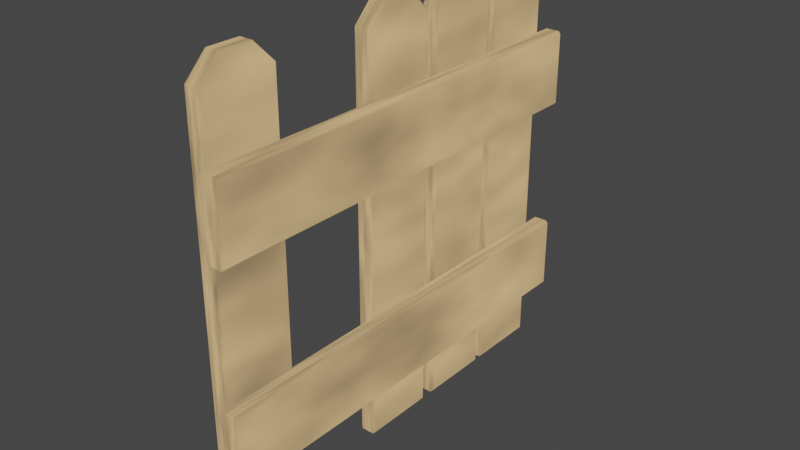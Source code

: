 # Source: FenceDamaged_001.blend  (saved by Blender 2.82.7; exported with 4.5.12 LTS)
import bpy
from mathutils import Matrix  # noqa: F401  (used for matrix-valued properties, if any)

bpy.ops.wm.read_factory_settings(use_empty=True)
scene = bpy.context.scene
scene.name = 'Scene'

# ---- collections
col_damaged = bpy.data.collections.new('Damaged'); scene.collection.children.link(col_damaged)

# ---- materials (node trees are filled in below, after node groups)
mat_material_001_001 = bpy.data.materials.new('Material.001.001')
mat_material_001_001.use_transparent_shadow = False

# ---- material node trees
mat_material_001_001.use_nodes = True; mat_material_001_001.node_tree.nodes.clear()
_N = mat_material_001_001.node_tree.nodes; _L = mat_material_001_001.node_tree.links
n0 = _N.new('ShaderNodeMapping'); n0.name = 'Mapping'; n0.location = (-361, 404)
n0.inputs[3].default_value = (1.0, 1.0, -0.5)
n1 = _N.new('ShaderNodeTexCoord'); n1.name = 'Texture Coordinate'; n1.location = (-615, 345)
n2 = _N.new('ShaderNodeBsdfDiffuse'); n2.name = 'Diffuse BSDF'; n2.location = (188, 85)
n2.inputs[1].default_value = 0.5
n3 = _N.new('ShaderNodeAddShader'); n3.name = 'Add Shader'; n3.location = (433, 235)
n4 = _N.new('ShaderNodeOutputMaterial'); n4.name = 'Material Output'; n4.location = (653, 271)
n5 = _N.new('ShaderNodeTexNoise'); n5.name = 'Noise Texture'; n5.location = (-164, 378)
n5.inputs[2].default_value = 5.8
n6 = _N.new('ShaderNodeValToRGB'); n6.name = 'ColorRamp'; n6.location = (0, 367)
while len(n6.color_ramp.elements) > 1: n6.color_ramp.elements.remove(n6.color_ramp.elements[-1])
n6.color_ramp.elements[0].position = 0.0; n6.color_ramp.elements[0].color = (0.03074, 0.03074, 0.03074, 1.0)
_e = n6.color_ramp.elements.new(1.0); _e.color = (0.8933, 0.5739, 0.2592, 1.0)
_L.new(n1.outputs[0], n0.inputs[0])
_L.new(n3.outputs[0], n4.inputs[0])
_L.new(n0.outputs[0], n5.inputs[0])
_L.new(n5.outputs[0], n6.inputs[0])
_L.new(n6.outputs[0], n3.inputs[0])
n4.is_active_output = True

# ---- world
world_world = bpy.data.worlds.new('World'); scene.world = world_world
world_world.use_nodes = True; world_world.node_tree.nodes.clear()
_N = world_world.node_tree.nodes; _L = world_world.node_tree.links
n0 = _N.new('ShaderNodeOutputWorld'); n0.name = 'World Output'; n0.location = (300, 300)
n1 = _N.new('ShaderNodeBackground'); n1.name = 'Background'; n1.location = (10, 300)
n1.inputs[0].default_value = (0.05088, 0.05088, 0.05088, 1.0)
_L.new(n1.outputs[0], n0.inputs[0])
n0.is_active_output = True
world_world.color = (0.05088, 0.05088, 0.05088)
world_world.use_sun_shadow = False
world_world.sun_shadow_jitter_overblur = 0.0

# ---- meshes
me_cube_014 = bpy.data.meshes.new('Cube.014')
me_cube_014.from_pydata([(-0.015, -0.085, -0.5), (-0.02, -0.08, -0.5), (-0.02, -0.08, 0.5), (-0.015, -0.085, 0.5), (-0.02, 0.08, -0.5), (-0.015, 0.085, -0.5), (-0.015, 0.085, 0.5), (-0.02, 0.08, 0.5), (0.02, -0.08, -0.5), (0.015, -0.085, -0.5), (0.015, -0.085, 0.5), (0.02, -0.08, 0.5), (0.015, 0.085, -0.5), (0.02, 0.08, -0.5), (0.02, 0.08, 0.5), (0.015, 0.085, 0.5), (-0.06001, -0.2118, 0.08), (-0.05501, -0.2168, 0.085), (-0.06001, -0.2118, -0.08), (-0.05501, -0.2168, -0.085), (-0.02001, -0.2118, 0.08), (-0.02501, -0.2168, 0.085), (-0.02001, -0.2118, -0.08), (-0.02501, -0.2168, -0.085), (-0.06001, 0.6827, 0.08), (-0.05501, 0.6848, 0.085), (-0.06001, 0.7282, 0.03453), (-0.05501, 0.7332, 0.0366), (-0.06001, 0.7282, -0.03453), (-0.05501, 0.7332, -0.0366), (-0.06001, 0.6827, -0.08), (-0.05501, 0.6848, -0.085), (-0.02001, 0.7282, 0.03453), (-0.02501, 0.7332, 0.0366), (-0.02001, 0.6827, 0.08), (-0.02501, 0.6848, 0.085), (-0.02001, 0.6827, -0.08), (-0.02501, 0.6848, -0.085), (-0.02001, 0.7282, -0.03453), (-0.02501, 0.7332, -0.0366), (-0.06001, -0.2118, -0.12), (-0.05501, -0.2168, -0.115), (-0.06001, -0.2118, -0.28), (-0.05501, -0.2168, -0.285), (-0.02001, -0.2118, -0.12), (-0.02501, -0.2168, -0.115), (-0.02001, -0.2118, -0.28), (-0.02501, -0.2168, -0.285), (-0.06001, 0.6827, -0.12), (-0.05501, 0.6848, -0.115), (-0.06001, 0.7282, -0.1655), (-0.05501, 0.7332, -0.1634), (-0.06001, 0.7282, -0.2345), (-0.05501, 0.7332, -0.2366), (-0.06001, 0.6827, -0.28), (-0.05501, 0.6848, -0.285), (-0.02001, 0.7282, -0.1655), (-0.02501, 0.7332, -0.1634), (-0.02001, 0.6827, -0.12), (-0.02501, 0.6848, -0.115), (-0.02001, 0.6827, -0.28), (-0.02501, 0.6848, -0.285), (-0.02001, 0.7282, -0.2345), (-0.02501, 0.7332, -0.2366), (-0.06001, -0.2118, -0.3078), (-0.05501, -0.2168, -0.3028), (-0.06001, -0.2118, -0.4678), (-0.05501, -0.2168, -0.4728), (-0.02001, -0.2118, -0.3078), (-0.02501, -0.2168, -0.3028), (-0.02001, -0.2118, -0.4678), (-0.02501, -0.2168, -0.4728), (-0.06001, 0.6827, -0.3078), (-0.05501, 0.6848, -0.3028), (-0.06001, 0.7282, -0.3532), (-0.05501, 0.7332, -0.3512), (-0.06001, 0.7282, -0.4223), (-0.05501, 0.7332, -0.4244), (-0.06001, 0.6827, -0.4678), (-0.05501, 0.6848, -0.4728), (-0.02001, 0.7282, -0.3532), (-0.02501, 0.7332, -0.3512), (-0.02001, 0.6827, -0.3078), (-0.02501, 0.6848, -0.3028), (-0.02001, 0.6827, -0.4678), (-0.02501, 0.6848, -0.4728), (-0.02001, 0.7282, -0.4223), (-0.02501, 0.7332, -0.4244), (-0.06001, -0.2118, 0.08), (-0.05501, -0.2168, 0.085), (-0.06001, -0.2118, -0.08), (-0.05501, -0.2168, -0.085), (-0.02001, -0.2118, 0.08), (-0.02501, -0.2168, 0.085), (-0.02001, -0.2118, -0.08), (-0.02501, -0.2168, -0.085), (-0.06001, 0.6827, 0.08), (-0.05501, 0.6848, 0.085), (-0.06001, 0.7282, 0.03453), (-0.05501, 0.7332, 0.0366), (-0.06001, 0.7282, -0.03453), (-0.05501, 0.7332, -0.0366), (-0.06001, 0.6827, -0.08), (-0.05501, 0.6848, -0.085), (-0.02001, 0.7282, 0.03453), (-0.02501, 0.7332, 0.0366), (-0.02001, 0.6827, 0.08), (-0.02501, 0.6848, 0.085), (-0.02001, 0.6827, -0.08), (-0.02501, 0.6848, -0.085), (-0.02001, 0.7282, -0.03453), (-0.02501, 0.7332, -0.0366), (-0.06001, -0.2118, -0.12), (-0.05501, -0.2168, -0.115), (-0.06001, -0.2118, -0.28), (-0.05501, -0.2168, -0.285), (-0.02001, -0.2118, -0.12), (-0.02501, -0.2168, -0.115), (-0.02001, -0.2118, -0.28), (-0.02501, -0.2168, -0.285), (-0.06001, 0.6827, -0.12), (-0.05501, 0.6848, -0.115), (-0.06001, 0.7282, -0.1655), (-0.05501, 0.7332, -0.1634), (-0.06001, 0.7282, -0.2345), (-0.05501, 0.7332, -0.2366), (-0.06001, 0.6827, -0.28), (-0.05501, 0.6848, -0.285), (-0.02001, 0.7282, -0.1655), (-0.02501, 0.7332, -0.1634), (-0.02001, 0.6827, -0.12), (-0.02501, 0.6848, -0.115), (-0.02001, 0.6827, -0.28), (-0.02501, 0.6848, -0.285), (-0.02001, 0.7282, -0.2345), (-0.02501, 0.7332, -0.2366), (-0.06001, -0.2118, 0.48), (-0.05501, -0.2168, 0.485), (-0.06001, -0.2118, 0.32), (-0.05501, -0.2168, 0.315), (-0.02001, -0.2118, 0.48), (-0.02501, -0.2168, 0.485), (-0.02001, -0.2118, 0.32), (-0.02501, -0.2168, 0.315), (-0.06001, 0.6827, 0.48), (-0.05501, 0.6848, 0.485), (-0.06001, 0.7282, 0.4345), (-0.05501, 0.7332, 0.4366), (-0.06001, 0.7282, 0.3655), (-0.05501, 0.7332, 0.3634), (-0.06001, 0.6827, 0.32), (-0.05501, 0.6848, 0.315), (-0.02001, 0.7282, 0.4345), (-0.02501, 0.7332, 0.4366), (-0.02001, 0.6827, 0.48), (-0.02501, 0.6848, 0.485), (-0.02001, 0.6827, 0.32), (-0.02501, 0.6848, 0.315), (-0.02001, 0.7282, 0.3655), (-0.02501, 0.7332, 0.3634), (-0.06001, -0.2118, 0.08), (-0.05501, -0.2168, 0.085), (-0.06001, -0.2118, -0.08), (-0.05501, -0.2168, -0.085), (-0.02001, -0.2118, 0.08), (-0.02501, -0.2168, 0.085), (-0.02001, -0.2118, -0.08), (-0.02501, -0.2168, -0.085), (-0.06001, 0.6827, 0.08), (-0.05501, 0.6848, 0.085), (-0.06001, 0.7282, 0.03453), (-0.05501, 0.7332, 0.0366), (-0.06001, 0.7282, -0.03453), (-0.05501, 0.7332, -0.0366), (-0.06001, 0.6827, -0.08), (-0.05501, 0.6848, -0.085), (-0.02001, 0.7282, 0.03453), (-0.02501, 0.7332, 0.0366), (-0.02001, 0.6827, 0.08), (-0.02501, 0.6848, 0.085), (-0.02001, 0.6827, -0.08), (-0.02501, 0.6848, -0.085), (-0.02001, 0.7282, -0.03453), (-0.02501, 0.7332, -0.0366), (-0.015, 0.38, -0.5), (-0.02, 0.385, -0.5), (-0.02, 0.385, 0.5), (-0.015, 0.38, 0.5), (-0.02, 0.545, -0.5), (-0.015, 0.55, -0.5), (-0.015, 0.55, 0.5), (-0.02, 0.545, 0.5), (0.02, 0.385, -0.5), (0.015, 0.38, -0.5), (0.015, 0.38, 0.5), (0.02, 0.385, 0.5), (0.015, 0.55, -0.5), (0.02, 0.545, -0.5), (0.02, 0.545, 0.5), (0.015, 0.55, 0.5)], [], [(9, 10, 3, 0), (13, 14, 11, 8), (14, 15, 6, 7, 2, 3, 10, 11), (1, 2, 7, 4), (5, 6, 15, 12), (0, 3, 2, 1), (6, 5, 4, 7), (14, 13, 12, 15), (10, 9, 8, 11), (4, 5, 12, 13, 8, 9, 0, 1), (29, 39, 37, 31), (33, 27, 25, 35), (19, 31, 37, 23), (21, 35, 25, 17), (22, 36, 38, 32, 34, 20), (39, 29, 27, 33), (16, 24, 26, 28, 30, 18), (19, 17, 16, 18), (21, 23, 22, 20), (30, 28, 29, 31), (38, 36, 37, 39), (34, 32, 33, 35), (26, 24, 25, 27), (20, 34, 35, 21), (24, 16, 17, 25), (27, 29, 28, 26), (31, 19, 18, 30), (32, 38, 39, 33), (36, 22, 23, 37), (19, 23, 21, 17), (53, 63, 61, 55), (57, 51, 49, 59), (43, 55, 61, 47), (45, 59, 49, 41), (46, 60, 62, 56, 58, 44), (63, 53, 51, 57), (40, 48, 50, 52, 54, 42), (43, 41, 40, 42), (45, 47, 46, 44), (54, 52, 53, 55), (62, 60, 61, 63), (58, 56, 57, 59), (50, 48, 49, 51), (44, 58, 59, 45), (48, 40, 41, 49), (51, 53, 52, 50), (55, 43, 42, 54), (56, 62, 63, 57), (60, 46, 47, 61), (43, 47, 45, 41), (77, 87, 85, 79), (81, 75, 73, 83), (67, 79, 85, 71), (69, 83, 73, 65), (70, 84, 86, 80, 82, 68), (87, 77, 75, 81), (64, 72, 74, 76, 78, 66), (67, 65, 64, 66), (69, 71, 70, 68), (78, 76, 77, 79), (86, 84, 85, 87), (82, 80, 81, 83), (74, 72, 73, 75), (68, 82, 83, 69), (72, 64, 65, 73), (75, 77, 76, 74), (79, 67, 66, 78), (80, 86, 87, 81), (84, 70, 71, 85), (67, 71, 69, 65), (101, 111, 109, 103), (105, 99, 97, 107), (91, 103, 109, 95), (93, 107, 97, 89), (94, 108, 110, 104, 106, 92), (111, 101, 99, 105), (88, 96, 98, 100, 102, 90), (91, 89, 88, 90), (93, 95, 94, 92), (102, 100, 101, 103), (110, 108, 109, 111), (106, 104, 105, 107), (98, 96, 97, 99), (92, 106, 107, 93), (96, 88, 89, 97), (99, 101, 100, 98), (103, 91, 90, 102), (104, 110, 111, 105), (108, 94, 95, 109), (91, 95, 93, 89), (125, 135, 133, 127), (129, 123, 121, 131), (115, 127, 133, 119), (117, 131, 121, 113), (118, 132, 134, 128, 130, 116), (135, 125, 123, 129), (112, 120, 122, 124, 126, 114), (115, 113, 112, 114), (117, 119, 118, 116), (126, 124, 125, 127), (134, 132, 133, 135), (130, 128, 129, 131), (122, 120, 121, 123), (116, 130, 131, 117), (120, 112, 113, 121), (123, 125, 124, 122), (127, 115, 114, 126), (128, 134, 135, 129), (132, 118, 119, 133), (115, 119, 117, 113), (149, 159, 157, 151), (153, 147, 145, 155), (139, 151, 157, 143), (141, 155, 145, 137), (142, 156, 158, 152, 154, 140), (159, 149, 147, 153), (136, 144, 146, 148, 150, 138), (139, 137, 136, 138), (141, 143, 142, 140), (150, 148, 149, 151), (158, 156, 157, 159), (154, 152, 153, 155), (146, 144, 145, 147), (140, 154, 155, 141), (144, 136, 137, 145), (147, 149, 148, 146), (151, 139, 138, 150), (152, 158, 159, 153), (156, 142, 143, 157), (139, 143, 141, 137), (173, 183, 181, 175), (177, 171, 169, 179), (163, 175, 181, 167), (165, 179, 169, 161), (166, 180, 182, 176, 178, 164), (183, 173, 171, 177), (160, 168, 170, 172, 174, 162), (163, 161, 160, 162), (165, 167, 166, 164), (174, 172, 173, 175), (182, 180, 181, 183), (178, 176, 177, 179), (170, 168, 169, 171), (164, 178, 179, 165), (168, 160, 161, 169), (171, 173, 172, 170), (175, 163, 162, 174), (176, 182, 183, 177), (180, 166, 167, 181), (163, 167, 165, 161), (193, 194, 187, 184), (197, 198, 195, 192), (198, 199, 190, 191, 186, 187, 194, 195), (185, 186, 191, 188), (189, 190, 199, 196), (184, 187, 186, 185), (190, 189, 188, 191), (198, 197, 196, 199), (194, 193, 192, 195), (188, 189, 196, 197, 192, 193, 184, 185)])
_uv = me_cube_014.uv_layers.new(name='UVMap')
_uv.uv.foreach_set('vector', [0.375, 0.7812, 0.625, 0.7812, 0.625, 0.9688, 0.375, 0.9688, 0.375, 0.5074, 0.625, 0.5074, 0.625, 0.7426, 0.375, 0.7426, 0.625, 0.5074, 0.6562, 0.5, 0.8438, 0.5, 0.875, 0.5074, 0.875, 0.7426, 0.8438, 0.75, 0.6562, 0.75, 0.625, 0.7426, 0.375, 0.007353, 0.625, 0.007353, 0.625, 0.2426, 0.375, 0.2426, 0.375, 0.2812, 0.625, 0.2812, 0.625, 0.4688, 0.375, 0.4688, 0.375, 0.9688, 0.625, 0.9688, 0.625, 1.0, 0.375, 1.0, 0.625, 0.2812, 0.375, 0.2812, 0.375, 0.2426, 0.625, 0.2426, 0.625, 0.5074, 0.375, 0.5074, 0.375, 0.4688, 0.625, 0.4688, 0.625, 0.7812, 0.375, 0.7812, 0.375, 0.7426, 0.625, 0.7426, 0.125, 0.5074, 0.1562, 0.5, 0.3438, 0.5, 0.375, 0.5074, 0.375, 0.7426, 0.3438, 0.75, 0.1562, 0.75, 0.125, 0.7426, 0.8437, 0.5712, 0.6562, 0.5712, 0.6562, 0.5, 0.8438, 0.5, 0.6562, 0.6788, 0.8438, 0.6788, 0.8438, 0.75, 0.6562, 0.75, 0.375, 0.2812, 0.6123, 0.2812, 0.6123, 0.4688, 0.375, 0.4688, 0.375, 0.7812, 0.6123, 0.7812, 0.6123, 0.9688, 0.375, 0.9688, 0.3763, 0.5074, 0.6117, 0.5074, 0.6237, 0.5742, 0.6237, 0.6758, 0.6117, 0.7426, 0.3763, 0.7426, 0.6562, 0.5712, 0.8437, 0.5712, 0.8438, 0.6788, 0.6562, 0.6788, 0.3763, 0.007353, 0.6117, 0.007353, 0.6237, 0.07423, 0.6237, 0.1758, 0.6117, 0.2426, 0.3763, 0.2426, 0.1562, 0.5, 0.1562, 0.75, 0.125, 0.7426, 0.125, 0.5074, 0.3438, 0.75, 0.3438, 0.5, 0.3763, 0.5074, 0.3763, 0.7426, 0.6117, 0.2426, 0.6237, 0.1758, 0.625, 0.1788, 0.6123, 0.25, 0.6237, 0.5742, 0.6117, 0.5074, 0.6123, 0.5, 0.625, 0.5712, 0.6117, 0.7426, 0.6237, 0.6758, 0.625, 0.6788, 0.6123, 0.75, 0.6237, 0.07423, 0.6117, 0.007353, 0.6123, 0.0, 0.625, 0.07118, 0.3763, 0.7426, 0.6117, 0.7426, 0.6123, 0.7812, 0.375, 0.7812, 0.6117, 0.007353, 0.3763, 0.007353, 0.375, 0.0, 0.6123, 0.0, 0.8438, 0.6788, 0.8437, 0.5712, 0.875, 0.5742, 0.875, 0.6758, 0.6123, 0.2812, 0.375, 0.2812, 0.3763, 0.2426, 0.6117, 0.2426, 0.6237, 0.6758, 0.6237, 0.5742, 0.6562, 0.5712, 0.6562, 0.6788, 0.6117, 0.5074, 0.3763, 0.5074, 0.375, 0.4688, 0.6123, 0.4688, 0.1562, 0.5, 0.3438, 0.5, 0.3438, 0.75, 0.1562, 0.75, 0.8437, 0.5712, 0.6562, 0.5712, 0.6562, 0.5, 0.8438, 0.5, 0.6562, 0.6788, 0.8438, 0.6788, 0.8438, 0.75, 0.6562, 0.75, 0.375, 0.2812, 0.6123, 0.2812, 0.6123, 0.4688, 0.375, 0.4688, 0.375, 0.7812, 0.6123, 0.7812, 0.6123, 0.9688, 0.375, 0.9688, 0.3763, 0.5074, 0.6117, 0.5074, 0.6237, 0.5742, 0.6237, 0.6758, 0.6117, 0.7426, 0.3763, 0.7426, 0.6562, 0.5712, 0.8437, 0.5712, 0.8438, 0.6788, 0.6562, 0.6788, 0.3763, 0.007353, 0.6117, 0.007353, 0.6237, 0.07423, 0.6237, 0.1758, 0.6117, 0.2426, 0.3763, 0.2426, 0.1562, 0.5, 0.1562, 0.75, 0.125, 0.7426, 0.125, 0.5074, 0.3438, 0.75, 0.3438, 0.5, 0.3763, 0.5074, 0.3763, 0.7426, 0.6117, 0.2426, 0.6237, 0.1758, 0.625, 0.1788, 0.6123, 0.25, 0.6237, 0.5742, 0.6117, 0.5074, 0.6123, 0.5, 0.625, 0.5712, 0.6117, 0.7426, 0.6237, 0.6758, 0.625, 0.6788, 0.6123, 0.75, 0.6237, 0.07423, 0.6117, 0.007353, 0.6123, 0.0, 0.625, 0.07118, 0.3763, 0.7426, 0.6117, 0.7426, 0.6123, 0.7812, 0.375, 0.7812, 0.6117, 0.007353, 0.3763, 0.007353, 0.375, 0.0, 0.6123, 0.0, 0.8438, 0.6788, 0.8437, 0.5712, 0.875, 0.5742, 0.875, 0.6758, 0.6123, 0.2812, 0.375, 0.2812, 0.3763, 0.2426, 0.6117, 0.2426, 0.6237, 0.6758, 0.6237, 0.5742, 0.6562, 0.5712, 0.6562, 0.6788, 0.6117, 0.5074, 0.3763, 0.5074, 0.375, 0.4688, 0.6123, 0.4688, 0.1562, 0.5, 0.3438, 0.5, 0.3438, 0.75, 0.1562, 0.75, 0.8437, 0.5712, 0.6562, 0.5712, 0.6562, 0.5, 0.8438, 0.5, 0.6562, 0.6788, 0.8438, 0.6788, 0.8438, 0.75, 0.6562, 0.75, 0.375, 0.2812, 0.6123, 0.2812, 0.6123, 0.4688, 0.375, 0.4688, 0.375, 0.7812, 0.6123, 0.7812, 0.6123, 0.9688, 0.375, 0.9688, 0.3763, 0.5074, 0.6117, 0.5074, 0.6237, 0.5742, 0.6237, 0.6758, 0.6117, 0.7426, 0.3763, 0.7426, 0.6562, 0.5712, 0.8437, 0.5712, 0.8438, 0.6788, 0.6562, 0.6788, 0.3763, 0.007353, 0.6117, 0.007353, 0.6237, 0.07423, 0.6237, 0.1758, 0.6117, 0.2426, 0.3763, 0.2426, 0.1562, 0.5, 0.1562, 0.75, 0.125, 0.7426, 0.125, 0.5074, 0.3438, 0.75, 0.3438, 0.5, 0.3763, 0.5074, 0.3763, 0.7426, 0.6117, 0.2426, 0.6237, 0.1758, 0.625, 0.1788, 0.6123, 0.25, 0.6237, 0.5742, 0.6117, 0.5074, 0.6123, 0.5, 0.625, 0.5712, 0.6117, 0.7426, 0.6237, 0.6758, 0.625, 0.6788, 0.6123, 0.75, 0.6237, 0.07423, 0.6117, 0.007353, 0.6123, 0.0, 0.625, 0.07118, 0.3763, 0.7426, 0.6117, 0.7426, 0.6123, 0.7812, 0.375, 0.7812, 0.6117, 0.007353, 0.3763, 0.007353, 0.375, 0.0, 0.6123, 0.0, 0.8438, 0.6788, 0.8437, 0.5712, 0.875, 0.5742, 0.875, 0.6758, 0.6123, 0.2812, 0.375, 0.2812, 0.3763, 0.2426, 0.6117, 0.2426, 0.6237, 0.6758, 0.6237, 0.5742, 0.6562, 0.5712, 0.6562, 0.6788, 0.6117, 0.5074, 0.3763, 0.5074, 0.375, 0.4688, 0.6123, 0.4688, 0.1562, 0.5, 0.3438, 0.5, 0.3438, 0.75, 0.1562, 0.75, 0.8437, 0.5712, 0.6562, 0.5712, 0.6562, 0.5, 0.8438, 0.5, 0.6562, 0.6788, 0.8438, 0.6788, 0.8438, 0.75, 0.6562, 0.75, 0.375, 0.2812, 0.6123, 0.2812, 0.6123, 0.4688, 0.375, 0.4688, 0.375, 0.7812, 0.6123, 0.7812, 0.6123, 0.9688, 0.375, 0.9688, 0.3763, 0.5074, 0.6117, 0.5074, 0.6237, 0.5742, 0.6237, 0.6758, 0.6117, 0.7426, 0.3763, 0.7426, 0.6562, 0.5712, 0.8437, 0.5712, 0.8438, 0.6788, 0.6562, 0.6788, 0.3763, 0.007353, 0.6117, 0.007353, 0.6237, 0.07423, 0.6237, 0.1758, 0.6117, 0.2426, 0.3763, 0.2426, 0.1562, 0.5, 0.1562, 0.75, 0.125, 0.7426, 0.125, 0.5074, 0.3438, 0.75, 0.3438, 0.5, 0.3763, 0.5074, 0.3763, 0.7426, 0.6117, 0.2426, 0.6237, 0.1758, 0.625, 0.1788, 0.6123, 0.25, 0.6237, 0.5742, 0.6117, 0.5074, 0.6123, 0.5, 0.625, 0.5712, 0.6117, 0.7426, 0.6237, 0.6758, 0.625, 0.6788, 0.6123, 0.75, 0.6237, 0.07423, 0.6117, 0.007353, 0.6123, 0.0, 0.625, 0.07118, 0.3763, 0.7426, 0.6117, 0.7426, 0.6123, 0.7812, 0.375, 0.7812, 0.6117, 0.007353, 0.3763, 0.007353, 0.375, 0.0, 0.6123, 0.0, 0.8438, 0.6788, 0.8437, 0.5712, 0.875, 0.5742, 0.875, 0.6758, 0.6123, 0.2812, 0.375, 0.2812, 0.3763, 0.2426, 0.6117, 0.2426, 0.6237, 0.6758, 0.6237, 0.5742, 0.6562, 0.5712, 0.6562, 0.6788, 0.6117, 0.5074, 0.3763, 0.5074, 0.375, 0.4688, 0.6123, 0.4688, 0.1562, 0.5, 0.3438, 0.5, 0.3438, 0.75, 0.1562, 0.75, 0.8437, 0.5712, 0.6562, 0.5712, 0.6562, 0.5, 0.8438, 0.5, 0.6562, 0.6788, 0.8438, 0.6788, 0.8438, 0.75, 0.6562, 0.75, 0.375, 0.2812, 0.6123, 0.2812, 0.6123, 0.4688, 0.375, 0.4688, 0.375, 0.7812, 0.6123, 0.7812, 0.6123, 0.9688, 0.375, 0.9688, 0.3763, 0.5074, 0.6117, 0.5074, 0.6237, 0.5742, 0.6237, 0.6758, 0.6117, 0.7426, 0.3763, 0.7426, 0.6562, 0.5712, 0.8437, 0.5712, 0.8438, 0.6788, 0.6562, 0.6788, 0.3763, 0.007353, 0.6117, 0.007353, 0.6237, 0.07423, 0.6237, 0.1758, 0.6117, 0.2426, 0.3763, 0.2426, 0.1562, 0.5, 0.1562, 0.75, 0.125, 0.7426, 0.125, 0.5074, 0.3438, 0.75, 0.3438, 0.5, 0.3763, 0.5074, 0.3763, 0.7426, 0.6117, 0.2426, 0.6237, 0.1758, 0.625, 0.1788, 0.6123, 0.25, 0.6237, 0.5742, 0.6117, 0.5074, 0.6123, 0.5, 0.625, 0.5712, 0.6117, 0.7426, 0.6237, 0.6758, 0.625, 0.6788, 0.6123, 0.75, 0.6237, 0.07423, 0.6117, 0.007353, 0.6123, 0.0, 0.625, 0.07118, 0.3763, 0.7426, 0.6117, 0.7426, 0.6123, 0.7812, 0.375, 0.7812, 0.6117, 0.007353, 0.3763, 0.007353, 0.375, 0.0, 0.6123, 0.0, 0.8438, 0.6788, 0.8437, 0.5712, 0.875, 0.5742, 0.875, 0.6758, 0.6123, 0.2812, 0.375, 0.2812, 0.3763, 0.2426, 0.6117, 0.2426, 0.6237, 0.6758, 0.6237, 0.5742, 0.6562, 0.5712, 0.6562, 0.6788, 0.6117, 0.5074, 0.3763, 0.5074, 0.375, 0.4688, 0.6123, 0.4688, 0.1562, 0.5, 0.3438, 0.5, 0.3438, 0.75, 0.1562, 0.75, 0.8437, 0.5712, 0.6562, 0.5712, 0.6562, 0.5, 0.8438, 0.5, 0.6562, 0.6788, 0.8438, 0.6788, 0.8438, 0.75, 0.6562, 0.75, 0.375, 0.2812, 0.6123, 0.2812, 0.6123, 0.4688, 0.375, 0.4688, 0.375, 0.7812, 0.6123, 0.7812, 0.6123, 0.9688, 0.375, 0.9688, 0.3763, 0.5074, 0.6117, 0.5074, 0.6237, 0.5742, 0.6237, 0.6758, 0.6117, 0.7426, 0.3763, 0.7426, 0.6562, 0.5712, 0.8437, 0.5712, 0.8438, 0.6788, 0.6562, 0.6788, 0.3763, 0.007353, 0.6117, 0.007353, 0.6237, 0.07423, 0.6237, 0.1758, 0.6117, 0.2426, 0.3763, 0.2426, 0.1562, 0.5, 0.1562, 0.75, 0.125, 0.7426, 0.125, 0.5074, 0.3438, 0.75, 0.3438, 0.5, 0.3763, 0.5074, 0.3763, 0.7426, 0.6117, 0.2426, 0.6237, 0.1758, 0.625, 0.1788, 0.6123, 0.25, 0.6237, 0.5742, 0.6117, 0.5074, 0.6123, 0.5, 0.625, 0.5712, 0.6117, 0.7426, 0.6237, 0.6758, 0.625, 0.6788, 0.6123, 0.75, 0.6237, 0.07423, 0.6117, 0.007353, 0.6123, 0.0, 0.625, 0.07118, 0.3763, 0.7426, 0.6117, 0.7426, 0.6123, 0.7812, 0.375, 0.7812, 0.6117, 0.007353, 0.3763, 0.007353, 0.375, 0.0, 0.6123, 0.0, 0.8438, 0.6788, 0.8437, 0.5712, 0.875, 0.5742, 0.875, 0.6758, 0.6123, 0.2812, 0.375, 0.2812, 0.3763, 0.2426, 0.6117, 0.2426, 0.6237, 0.6758, 0.6237, 0.5742, 0.6562, 0.5712, 0.6562, 0.6788, 0.6117, 0.5074, 0.3763, 0.5074, 0.375, 0.4688, 0.6123, 0.4688, 0.1562, 0.5, 0.3438, 0.5, 0.3438, 0.75, 0.1562, 0.75, 0.8437, 0.5712, 0.6562, 0.5712, 0.6562, 0.5, 0.8438, 0.5, 0.6562, 0.6788, 0.8438, 0.6788, 0.8438, 0.75, 0.6562, 0.75, 0.375, 0.2812, 0.6123, 0.2812, 0.6123, 0.4688, 0.375, 0.4688, 0.375, 0.7812, 0.6123, 0.7812, 0.6123, 0.9688, 0.375, 0.9688, 0.3763, 0.5074, 0.6117, 0.5074, 0.6237, 0.5742, 0.6237, 0.6758, 0.6117, 0.7426, 0.3763, 0.7426, 0.6562, 0.5712, 0.8437, 0.5712, 0.8438, 0.6788, 0.6562, 0.6788, 0.3763, 0.007353, 0.6117, 0.007353, 0.6237, 0.07423, 0.6237, 0.1758, 0.6117, 0.2426, 0.3763, 0.2426, 0.1562, 0.5, 0.1562, 0.75, 0.125, 0.7426, 0.125, 0.5074, 0.3438, 0.75, 0.3438, 0.5, 0.3763, 0.5074, 0.3763, 0.7426, 0.6117, 0.2426, 0.6237, 0.1758, 0.625, 0.1788, 0.6123, 0.25, 0.6237, 0.5742, 0.6117, 0.5074, 0.6123, 0.5, 0.625, 0.5712, 0.6117, 0.7426, 0.6237, 0.6758, 0.625, 0.6788, 0.6123, 0.75, 0.6237, 0.07423, 0.6117, 0.007353, 0.6123, 0.0, 0.625, 0.07118, 0.3763, 0.7426, 0.6117, 0.7426, 0.6123, 0.7812, 0.375, 0.7812, 0.6117, 0.007353, 0.3763, 0.007353, 0.375, 0.0, 0.6123, 0.0, 0.8438, 0.6788, 0.8437, 0.5712, 0.875, 0.5742, 0.875, 0.6758, 0.6123, 0.2812, 0.375, 0.2812, 0.3763, 0.2426, 0.6117, 0.2426, 0.6237, 0.6758, 0.6237, 0.5742, 0.6562, 0.5712, 0.6562, 0.6788, 0.6117, 0.5074, 0.3763, 0.5074, 0.375, 0.4688, 0.6123, 0.4688, 0.1562, 0.5, 0.3438, 0.5, 0.3438, 0.75, 0.1562, 0.75, 0.375, 0.7812, 0.625, 0.7812, 0.625, 0.9688, 0.375, 0.9688, 0.375, 0.5074, 0.625, 0.5074, 0.625, 0.7426, 0.375, 0.7426, 0.625, 0.5074, 0.6562, 0.5, 0.8438, 0.5, 0.875, 0.5074, 0.875, 0.7426, 0.8438, 0.75, 0.6562, 0.75, 0.625, 0.7426, 0.375, 0.007353, 0.625, 0.007353, 0.625, 0.2426, 0.375, 0.2426, 0.375, 0.2812, 0.625, 0.2812, 0.625, 0.4688, 0.375, 0.4688, 0.375, 0.9688, 0.625, 0.9688, 0.625, 1.0, 0.375, 1.0, 0.625, 0.2812, 0.375, 0.2812, 0.375, 0.2426, 0.625, 0.2426, 0.625, 0.5074, 0.375, 0.5074, 0.375, 0.4688, 0.625, 0.4688, 0.625, 0.7812, 0.375, 0.7812, 0.375, 0.7426, 0.625, 0.7426, 0.125, 0.5074, 0.1562, 0.5, 0.3438, 0.5, 0.375, 0.5074, 0.375, 0.7426, 0.3438, 0.75, 0.1562, 0.75, 0.125, 0.7426])
me_cube_014.materials.append(mat_material_001_001)
me_cube_014.use_remesh_fix_poles = True
me_cube_014.use_remesh_preserve_attributes = False
me_cube_014.use_mirror_vertex_groups = False
me_cube_014.update()
me_cube_014.normals_split_custom_set([tuple(v) for v in zip(*[iter([0.1389, -0.9724, -0.1876, 0.1389, -0.9724, 0.1876, -0.1389, -0.9724, 0.1876, -0.1389, -0.9724, -0.1876, 0.9987, 0.03026, -0.04086, 0.9987, 0.03026, 0.04086, 0.9987, -0.03026, 0.04086, 0.9987, -0.03026, -0.04086, 0.9987, 0.03029, 0.04088, 0.139, 0.9724, 0.1875, -0.1389, 0.9724, 0.1875, -0.9987, 0.03033, 0.04088, -0.9987, -0.03029, 0.04088, -0.139, -0.9724, 0.1875, 0.1389, -0.9724, 0.1875, 0.9987, -0.03033, 0.04088, -0.9987, -0.03026, -0.04086, -0.9987, -0.03026, 0.04086, -0.9987, 0.03026, 0.04086, -0.9987, 0.03026, -0.04086, -0.1389, 0.9724, -0.1876, -0.1389, 0.9724, 0.1876, 0.1389, 0.9724, 0.1876, 0.1389, 0.9724, -0.1876, -0.1389, -0.9724, -0.1875, -0.1389, -0.9724, 0.1875, -0.9987, -0.03027, 0.04089, -0.9987, -0.03027, -0.04089, -0.1389, 0.9724, 0.1875, -0.1389, 0.9724, -0.1875, -0.9987, 0.03027, -0.04089, -0.9987, 0.03027, 0.04089, 0.9987, 0.03027, 0.04089, 0.9987, 0.03027, -0.04089, 0.1389, 0.9724, -0.1875, 0.1389, 0.9724, 0.1875, 0.1389, -0.9724, 0.1875, 0.1389, -0.9724, -0.1875, 0.9987, -0.03027, -0.04089, 0.9987, -0.03027, 0.04089, -0.9987, 0.03029, -0.04088, -0.139, 0.9724, -0.1875, 0.1389, 0.9724, -0.1875, 0.9987, 0.03033, -0.04088, 0.9987, -0.03029, -0.04088, 0.139, -0.9724, -0.1875, -0.1389, -0.9724, -0.1875, -0.9987, -0.03033, -0.04088, -0.149, 0.9187, -0.3656, 0.149, 0.9187, -0.3656, 0.1434, 0.05016, -0.9884, -0.1434, 0.05016, -0.9884, 0.149, 0.9187, 0.3656, -0.149, 0.9187, 0.3656, -0.1434, 0.05016, 0.9884, 0.1434, 0.05016, 0.9884, -0.1634, -0.1821, -0.9696, -0.1435, 0.05018, -0.9884, 0.1435, 0.05018, -0.9884, 0.1634, -0.1821, -0.9696, 0.1634, -0.1821, 0.9696, 0.1435, 0.05018, 0.9884, -0.1435, 0.05018, 0.9884, -0.1634, -0.1821, 0.9696, 0.9996, -0.005371, -0.02923, 0.9995, 0.001531, -0.03083, 1.0, 0.003965, -0.001576, 1.0, 0.003965, 0.001576, 0.9995, 0.001532, 0.03083, 0.9996, -0.005371, 0.02923, 0.1491, 0.9187, -0.3656, -0.1491, 0.9187, -0.3656, -0.1491, 0.9187, 0.3656, 0.1491, 0.9187, 0.3656, -0.9996, -0.005371, 0.02923, -0.9995, 0.001531, 0.03083, -1.0, 0.003965, 0.001576, -1.0, 0.003965, -0.001576, -0.9995, 0.001532, -0.03083, -0.9996, -0.005371, -0.02923, -0.1634, -0.1822, -0.9696, -0.1634, -0.1821, 0.9696, -0.9996, -0.005342, 0.02919, -0.9996, -0.005342, -0.02918, 0.1634, -0.1822, 0.9696, 0.1634, -0.1821, -0.9696, 0.9996, -0.005342, -0.02919, 0.9996, -0.005342, 0.02918, -0.9995, 0.001538, -0.0308, -1.0, 0.003969, -0.001557, -0.149, 0.9188, -0.3656, -0.1435, 0.05016, -0.9884, 1.0, 0.003954, -0.001572, 0.9995, 0.001522, -0.03082, 0.1435, 0.05014, -0.9884, 0.149, 0.9187, -0.3657, 0.9995, 0.001537, 0.0308, 1.0, 0.003969, 0.001557, 0.149, 0.9188, 0.3656, 0.1435, 0.05016, 0.9884, -1.0, 0.003954, 0.001572, -0.9995, 0.001522, 0.03082, -0.1435, 0.05014, 0.9884, -0.149, 0.9187, 0.3657, 0.9996, -0.005391, 0.02923, 0.9995, 0.001566, 0.03084, 0.1435, 0.05019, 0.9884, 0.1634, -0.1822, 0.9696, -0.9995, 0.001544, 0.03084, -0.9996, -0.005383, 0.02923, -0.1634, -0.1822, 0.9696, -0.1435, 0.05017, 0.9884, -0.149, 0.9188, 0.3656, -0.149, 0.9188, -0.3656, -1.0, 0.003957, -0.001588, -1.0, 0.003957, 0.00161, -0.1435, 0.05019, -0.9884, -0.1634, -0.1822, -0.9696, -0.9996, -0.005391, -0.02923, -0.9995, 0.001565, -0.03085, 1.0, 0.003957, 0.001588, 1.0, 0.003957, -0.00161, 0.149, 0.9188, -0.3656, 0.149, 0.9188, 0.3656, 0.9995, 0.001544, -0.03085, 0.9996, -0.005383, -0.02923, 0.1634, -0.1822, -0.9696, 0.1435, 0.05017, -0.9884, -0.1634, -0.1821, -0.9696, 0.1634, -0.1821, -0.9696, 0.1634, -0.1821, 0.9696, -0.1634, -0.1821, 0.9696, -0.149, 0.9187, -0.3656, 0.149, 0.9187, -0.3656, 0.1434, 0.05016, -0.9884, -0.1434, 0.05016, -0.9884, 0.149, 0.9187, 0.3656, -0.149, 0.9187, 0.3656, -0.1434, 0.05016, 0.9884, 0.1434, 0.05016, 0.9884, -0.1634, -0.1821, -0.9696, -0.1435, 0.05018, -0.9884, 0.1435, 0.05018, -0.9884, 0.1634, -0.1821, -0.9696, 0.1634, -0.1821, 0.9696, 0.1435, 0.05018, 0.9884, -0.1435, 0.05018, 0.9884, -0.1634, -0.1821, 0.9696, 0.9996, -0.005371, -0.02923, 0.9995, 0.001531, -0.03083, 1.0, 0.003965, -0.001576, 1.0, 0.003965, 0.001576, 0.9995, 0.001532, 0.03083, 0.9996, -0.005371, 0.02923, 0.1491, 0.9187, -0.3656, -0.1491, 0.9187, -0.3656, -0.1491, 0.9187, 0.3656, 0.1491, 0.9187, 0.3656, -0.9996, -0.005371, 0.02923, -0.9995, 0.001531, 0.03083, -1.0, 0.003965, 0.001576, -1.0, 0.003965, -0.001576, -0.9995, 0.001532, -0.03083, -0.9996, -0.005371, -0.02923, -0.1634, -0.1822, -0.9696, -0.1634, -0.1821, 0.9696, -0.9996, -0.005342, 0.02919, -0.9996, -0.005342, -0.02918, 0.1634, -0.1822, 0.9696, 0.1634, -0.1822, -0.9696, 0.9996, -0.005342, -0.02919, 0.9996, -0.005342, 0.02918, -0.9995, 0.001536, -0.0308, -1.0, 0.003968, -0.001555, -0.149, 0.9188, -0.3656, -0.1435, 0.05016, -0.9884, 1.0, 0.003953, -0.001571, 0.9995, 0.001521, -0.03082, 0.1435, 0.05014, -0.9884, 0.149, 0.9187, -0.3657, 0.9995, 0.001538, 0.0308, 1.0, 0.00397, 0.001557, 0.149, 0.9188, 0.3656, 0.1435, 0.05016, 0.9884, -1.0, 0.003954, 0.001572, -0.9995, 0.001522, 0.03082, -0.1435, 0.05014, 0.9884, -0.149, 0.9187, 0.3657, 0.9996, -0.005391, 0.02923, 0.9995, 0.001566, 0.03084, 0.1435, 0.05019, 0.9884, 0.1634, -0.1822, 0.9696, -0.9995, 0.001544, 0.03084, -0.9996, -0.005383, 0.02923, -0.1634, -0.1822, 0.9696, -0.1435, 0.05017, 0.9884, -0.149, 0.9188, 0.3656, -0.149, 0.9188, -0.3656, -1.0, 0.003956, -0.001588, -1.0, 0.003956, 0.00161, -0.1435, 0.05019, -0.9884, -0.1634, -0.1822, -0.9696, -0.9996, -0.005391, -0.02923, -0.9995, 0.001565, -0.03085, 1.0, 0.003956, 0.001588, 1.0, 0.003956, -0.00161, 0.149, 0.9188, -0.3656, 0.149, 0.9188, 0.3656, 0.9995, 0.001544, -0.03085, 0.9996, -0.005383, -0.02923, 0.1634, -0.1822, -0.9696, 0.1435, 0.05017, -0.9884, -0.1634, -0.1821, -0.9696, 0.1634, -0.1821, -0.9696, 0.1634, -0.1821, 0.9696, -0.1634, -0.1821, 0.9696, -0.149, 0.9187, -0.3656, 0.149, 0.9187, -0.3656, 0.1434, 0.05016, -0.9884, -0.1434, 0.05016, -0.9884, 0.149, 0.9187, 0.3656, -0.149, 0.9187, 0.3656, -0.1434, 0.05016, 0.9884, 0.1434, 0.05016, 0.9884, -0.1634, -0.1821, -0.9696, -0.1435, 0.05018, -0.9884, 0.1435, 0.05018, -0.9884, 0.1634, -0.1821, -0.9696, 0.1634, -0.1821, 0.9696, 0.1435, 0.05018, 0.9884, -0.1435, 0.05018, 0.9884, -0.1634, -0.1821, 0.9696, 0.9996, -0.005371, -0.02923, 0.9995, 0.001531, -0.03083, 1.0, 0.003965, -0.001576, 1.0, 0.003965, 0.001576, 0.9995, 0.001532, 0.03083, 0.9996, -0.005371, 0.02923, 0.1491, 0.9187, -0.3656, -0.1491, 0.9187, -0.3656, -0.1491, 0.9187, 0.3656, 0.1491, 0.9187, 0.3656, -0.9996, -0.005371, 0.02923, -0.9995, 0.001531, 0.03083, -1.0, 0.003965, 0.001576, -1.0, 0.003965, -0.001576, -0.9995, 0.001532, -0.03083, -0.9996, -0.005371, -0.02923, -0.1634, -0.1822, -0.9696, -0.1634, -0.1822, 0.9696, -0.9996, -0.005393, 0.02918, -0.9996, -0.005392, -0.02917, 0.1634, -0.1822, 0.9696, 0.1634, -0.1822, -0.9696, 0.9996, -0.005391, -0.02918, 0.9996, -0.005391, 0.02918, -0.9995, 0.00154, -0.0308, -1.0, 0.003971, -0.00156, -0.1491, 0.9187, -0.3657, -0.1435, 0.05015, -0.9884, 1.0, 0.003956, -0.001575, 0.9995, 0.001525, -0.03082, 0.1435, 0.05013, -0.9884, 0.149, 0.9187, -0.3657, 0.9995, 0.001537, 0.0308, 1.0, 0.003968, 0.001557, 0.1491, 0.9187, 0.3657, 0.1435, 0.05016, 0.9884, -1.0, 0.003953, 0.001572, -0.9995, 0.001522, 0.03082, -0.1435, 0.05014, 0.9884, -0.1491, 0.9187, 0.3657, 0.9996, -0.005391, 0.02923, 0.9995, 0.001565, 0.03084, 0.1435, 0.05019, 0.9884, 0.1634, -0.1822, 0.9696, -0.9995, 0.001544, 0.03084, -0.9996, -0.005383, 0.02923, -0.1634, -0.1822, 0.9696, -0.1435, 0.05017, 0.9884, -0.149, 0.9188, 0.3656, -0.149, 0.9188, -0.3656, -1.0, 0.003956, -0.001589, -1.0, 0.003957, 0.001611, -0.1435, 0.05018, -0.9884, -0.1634, -0.1822, -0.9696, -0.9996, -0.005392, -0.02923, -0.9995, 0.001567, -0.03085, 1.0, 0.003956, 0.001589, 1.0, 0.003957, -0.001611, 0.149, 0.9188, -0.3656, 0.149, 0.9188, 0.3656, 0.9995, 0.001546, -0.03085, 0.9996, -0.005384, -0.02923, 0.1634, -0.1822, -0.9696, 0.1435, 0.05017, -0.9884, -0.1634, -0.1821, -0.9696, 0.1634, -0.1821, -0.9696, 0.1634, -0.1821, 0.9696, -0.1634, -0.1821, 0.9696, -0.149, 0.9187, -0.3656, 0.149, 0.9187, -0.3656, 0.1434, 0.05016, -0.9884, -0.1434, 0.05016, -0.9884, 0.149, 0.9187, 0.3656, -0.149, 0.9187, 0.3656, -0.1434, 0.05016, 0.9884, 0.1434, 0.05016, 0.9884, -0.1634, -0.1821, -0.9696, -0.1435, 0.05018, -0.9884, 0.1435, 0.05018, -0.9884, 0.1634, -0.1821, -0.9696, 0.1634, -0.1821, 0.9696, 0.1435, 0.05018, 0.9884, -0.1435, 0.05018, 0.9884, -0.1634, -0.1821, 0.9696, 0.9996, -0.005371, -0.02923, 0.9995, 0.001531, -0.03083, 1.0, 0.003965, -0.001576, 1.0, 0.003965, 0.001576, 0.9995, 0.001532, 0.03083, 0.9996, -0.005371, 0.02923, 0.1491, 0.9187, -0.3656, -0.1491, 0.9187, -0.3656, -0.1491, 0.9187, 0.3656, 0.1491, 0.9187, 0.3656, -0.9996, -0.005371, 0.02923, -0.9995, 0.001531, 0.03083, -1.0, 0.003965, 0.001576, -1.0, 0.003965, -0.001576, -0.9995, 0.001532, -0.03083, -0.9996, -0.005371, -0.02923, -0.1634, -0.1822, -0.9696, -0.1634, -0.1821, 0.9696, -0.9996, -0.005343, 0.02919, -0.9996, -0.005343, -0.02918, 0.1634, -0.1822, 0.9696, 0.1634, -0.1822, -0.9696, 0.9996, -0.005342, -0.02919, 0.9996, -0.005342, 0.02918, -0.9995, 0.001537, -0.0308, -1.0, 0.00397, -0.001557, -0.149, 0.9188, -0.3656, -0.1435, 0.05016, -0.9884, 1.0, 0.003954, -0.001572, 0.9995, 0.001522, -0.03082, 0.1435, 0.05014, -0.9884, 0.149, 0.9187, -0.3657, 0.9995, 0.001537, 0.0308, 1.0, 0.003969, 0.001556, 0.149, 0.9188, 0.3656, 0.1435, 0.05016, 0.9884, -1.0, 0.003954, 0.001572, -0.9995, 0.001522, 0.03082, -0.1435, 0.05014, 0.9884, -0.149, 0.9187, 0.3657, 0.9996, -0.005391, 0.02923, 0.9995, 0.001566, 0.03084, 0.1435, 0.05019, 0.9884, 0.1634, -0.1822, 0.9696, -0.9995, 0.001544, 0.03084, -0.9996, -0.005383, 0.02923, -0.1634, -0.1822, 0.9696, -0.1435, 0.05017, 0.9884, -0.149, 0.9188, 0.3656, -0.149, 0.9188, -0.3656, -1.0, 0.003956, -0.001588, -1.0, 0.003956, 0.00161, -0.1435, 0.05019, -0.9884, -0.1634, -0.1822, -0.9696, -0.9996, -0.005391, -0.02923, -0.9995, 0.001565, -0.03084, 1.0, 0.003957, 0.001588, 1.0, 0.003957, -0.00161, 0.149, 0.9188, -0.3656, 0.149, 0.9188, 0.3656, 0.9995, 0.001544, -0.03084, 0.9996, -0.005383, -0.02923, 0.1634, -0.1822, -0.9696, 0.1435, 0.05017, -0.9884, -0.1634, -0.1821, -0.9696, 0.1634, -0.1821, -0.9696, 0.1634, -0.1821, 0.9696, -0.1634, -0.1821, 0.9696, -0.149, 0.9187, -0.3656, 0.149, 0.9187, -0.3656, 0.1434, 0.05016, -0.9884, -0.1434, 0.05016, -0.9884, 0.149, 0.9187, 0.3656, -0.149, 0.9187, 0.3656, -0.1434, 0.05016, 0.9884, 0.1434, 0.05016, 0.9884, -0.1634, -0.1821, -0.9696, -0.1435, 0.05018, -0.9884, 0.1435, 0.05018, -0.9884, 0.1634, -0.1821, -0.9696, 0.1634, -0.1821, 0.9696, 0.1435, 0.05018, 0.9884, -0.1435, 0.05018, 0.9884, -0.1634, -0.1821, 0.9696, 0.9996, -0.005371, -0.02923, 0.9995, 0.001531, -0.03083, 1.0, 0.003965, -0.001576, 1.0, 0.003965, 0.001576, 0.9995, 0.001532, 0.03083, 0.9996, -0.005371, 0.02923, 0.1491, 0.9187, -0.3656, -0.1491, 0.9187, -0.3656, -0.1491, 0.9187, 0.3656, 0.1491, 0.9187, 0.3656, -0.9996, -0.005371, 0.02923, -0.9995, 0.001531, 0.03083, -1.0, 0.003965, 0.001576, -1.0, 0.003965, -0.001576, -0.9995, 0.001532, -0.03083, -0.9996, -0.005371, -0.02923, -0.1634, -0.1822, -0.9696, -0.1634, -0.1822, 0.9696, -0.9996, -0.005391, 0.02918, -0.9996, -0.005391, -0.02918, 0.1634, -0.1822, 0.9696, 0.1634, -0.1822, -0.9696, 0.9996, -0.00539, -0.02918, 0.9996, -0.00539, 0.02918, -0.9995, 0.001539, -0.0308, -1.0, 0.00397, -0.001558, -0.1491, 0.9187, -0.3657, -0.1435, 0.05016, -0.9884, 1.0, 0.003954, -0.001574, 0.9995, 0.001524, -0.03082, 0.1435, 0.05014, -0.9884, 0.149, 0.9187, -0.3657, 0.9995, 0.001539, 0.0308, 1.0, 0.00397, 0.001559, 0.1491, 0.9187, 0.3657, 0.1435, 0.05016, 0.9884, -1.0, 0.003954, 0.001573, -0.9995, 0.001523, 0.03082, -0.1435, 0.05014, 0.9884, -0.149, 0.9187, 0.3657, 0.9996, -0.005391, 0.02923, 0.9995, 0.001565, 0.03084, 0.1435, 0.05019, 0.9884, 0.1634, -0.1822, 0.9696, -0.9995, 0.001544, 0.03084, -0.9996, -0.005383, 0.02923, -0.1634, -0.1822, 0.9696, -0.1435, 0.05017, 0.9884, -0.149, 0.9188, 0.3656, -0.149, 0.9188, -0.3656, -1.0, 0.003956, -0.001589, -1.0, 0.003957, 0.001611, -0.1435, 0.05019, -0.9884, -0.1634, -0.1822, -0.9696, -0.9996, -0.005391, -0.02923, -0.9995, 0.001565, -0.03085, 1.0, 0.003956, 0.001589, 1.0, 0.003957, -0.001611, 0.149, 0.9188, -0.3656, 0.149, 0.9188, 0.3656, 0.9995, 0.001544, -0.03085, 0.9996, -0.005383, -0.02923, 0.1634, -0.1822, -0.9696, 0.1435, 0.05017, -0.9884, -0.1634, -0.1821, -0.9696, 0.1634, -0.1821, -0.9696, 0.1634, -0.1821, 0.9696, -0.1634, -0.1821, 0.9696, -0.149, 0.9187, -0.3656, 0.149, 0.9187, -0.3656, 0.1434, 0.05016, -0.9884, -0.1434, 0.05016, -0.9884, 0.149, 0.9187, 0.3656, -0.149, 0.9187, 0.3656, -0.1434, 0.05016, 0.9884, 0.1434, 0.05016, 0.9884, -0.1634, -0.1821, -0.9696, -0.1435, 0.05018, -0.9884, 0.1435, 0.05018, -0.9884, 0.1634, -0.1821, -0.9696, 0.1634, -0.1821, 0.9696, 0.1435, 0.05018, 0.9884, -0.1435, 0.05018, 0.9884, -0.1634, -0.1821, 0.9696, 0.9996, -0.005371, -0.02923, 0.9995, 0.001531, -0.03083, 1.0, 0.003965, -0.001576, 1.0, 0.003965, 0.001576, 0.9995, 0.001532, 0.03083, 0.9996, -0.005371, 0.02923, 0.1491, 0.9187, -0.3656, -0.1491, 0.9187, -0.3656, -0.1491, 0.9187, 0.3656, 0.1491, 0.9187, 0.3656, -0.9996, -0.005371, 0.02923, -0.9995, 0.001531, 0.03083, -1.0, 0.003965, 0.001576, -1.0, 0.003965, -0.001576, -0.9995, 0.001532, -0.03083, -0.9996, -0.005371, -0.02923, -0.1634, -0.1822, -0.9696, -0.1634, -0.1821, 0.9696, -0.9996, -0.005391, 0.02918, -0.9996, -0.00539, -0.02918, 0.1634, -0.1822, 0.9696, 0.1634, -0.1822, -0.9696, 0.9996, -0.00539, -0.02918, 0.9996, -0.00539, 0.02918, -0.9995, 0.001537, -0.0308, -1.0, 0.003968, -0.001557, -0.1491, 0.9187, -0.3657, -0.1435, 0.05016, -0.9884, 1.0, 0.003953, -0.001572, 0.9995, 0.001522, -0.03082, 0.1435, 0.05014, -0.9884, 0.1491, 0.9187, -0.3657, 0.9995, 0.001534, 0.0308, 1.0, 0.003966, 0.001554, 0.1491, 0.9187, 0.3657, 0.1435, 0.05016, 0.9884, -1.0, 0.00395, 0.00157, -0.9995, 0.001519, 0.03082, -0.1435, 0.05014, 0.9884, -0.1491, 0.9187, 0.3657, 0.9996, -0.005391, 0.02923, 0.9995, 0.001564, 0.03085, 0.1435, 0.05019, 0.9884, 0.1634, -0.1822, 0.9696, -0.9995, 0.001543, 0.03085, -0.9996, -0.005383, 0.02923, -0.1634, -0.1822, 0.9696, -0.1435, 0.05017, 0.9884, -0.149, 0.9188, 0.3656, -0.149, 0.9188, -0.3656, -1.0, 0.003956, -0.001589, -1.0, 0.003956, 0.001611, -0.1435, 0.05019, -0.9884, -0.1634, -0.1822, -0.9696, -0.9996, -0.005391, -0.02923, -0.9995, 0.001565, -0.03084, 1.0, 0.003956, 0.001589, 1.0, 0.003956, -0.001611, 0.149, 0.9188, -0.3656, 0.149, 0.9188, 0.3656, 0.9995, 0.001544, -0.03084, 0.9996, -0.005383, -0.02923, 0.1634, -0.1822, -0.9696, 0.1435, 0.05017, -0.9884, -0.1634, -0.1821, -0.9696, 0.1634, -0.1821, -0.9696, 0.1634, -0.1821, 0.9696, -0.1634, -0.1821, 0.9696, -0.149, 0.9187, -0.3656, 0.149, 0.9187, -0.3656, 0.1434, 0.05016, -0.9884, -0.1434, 0.05016, -0.9884, 0.149, 0.9187, 0.3656, -0.149, 0.9187, 0.3656, -0.1434, 0.05016, 0.9884, 0.1434, 0.05016, 0.9884, -0.1634, -0.1821, -0.9696, -0.1435, 0.05018, -0.9884, 0.1435, 0.05018, -0.9884, 0.1634, -0.1821, -0.9696, 0.1634, -0.1821, 0.9696, 0.1435, 0.05018, 0.9884, -0.1435, 0.05018, 0.9884, -0.1634, -0.1821, 0.9696, 0.9996, -0.005371, -0.02923, 0.9995, 0.001531, -0.03083, 1.0, 0.003965, -0.001576, 1.0, 0.003965, 0.001576, 0.9995, 0.001532, 0.03083, 0.9996, -0.005371, 0.02923, 0.1491, 0.9187, -0.3656, -0.1491, 0.9187, -0.3656, -0.1491, 0.9187, 0.3656, 0.1491, 0.9187, 0.3656, -0.9996, -0.005371, 0.02923, -0.9995, 0.001531, 0.03083, -1.0, 0.003965, 0.001576, -1.0, 0.003965, -0.001576, -0.9995, 0.001532, -0.03083, -0.9996, -0.005371, -0.02923, -0.1634, -0.1822, -0.9696, -0.1634, -0.1822, 0.9696, -0.9996, -0.005391, 0.02918, -0.9996, -0.005391, -0.02918, 0.1634, -0.1822, 0.9696, 0.1634, -0.1822, -0.9696, 0.9996, -0.00539, -0.02918, 0.9996, -0.00539, 0.02918, -0.9995, 0.001538, -0.0308, -1.0, 0.003969, -0.001558, -0.1491, 0.9187, -0.3657, -0.1435, 0.05016, -0.9884, 1.0, 0.003954, -0.001573, 0.9995, 0.001524, -0.03082, 0.1435, 0.05014, -0.9884, 0.149, 0.9187, -0.3657, 0.9995, 0.001538, 0.0308, 1.0, 0.003969, 0.001558, 0.1491, 0.9187, 0.3657, 0.1435, 0.05016, 0.9884, -1.0, 0.003954, 0.001573, -0.9995, 0.001523, 0.03082, -0.1435, 0.05014, 0.9884, -0.149, 0.9187, 0.3657, 0.9996, -0.005391, 0.02923, 0.9995, 0.001565, 0.03084, 0.1435, 0.05019, 0.9884, 0.1634, -0.1822, 0.9696, -0.9995, 0.001544, 0.03084, -0.9996, -0.005383, 0.02923, -0.1634, -0.1822, 0.9696, -0.1435, 0.05017, 0.9884, -0.149, 0.9188, 0.3656, -0.149, 0.9188, -0.3656, -1.0, 0.003957, -0.001589, -1.0, 0.003957, 0.001611, -0.1435, 0.05019, -0.9884, -0.1634, -0.1822, -0.9696, -0.9996, -0.005391, -0.02923, -0.9995, 0.001565, -0.03084, 1.0, 0.003957, 0.001589, 1.0, 0.003957, -0.001611, 0.149, 0.9188, -0.3656, 0.149, 0.9188, 0.3656, 0.9995, 0.001544, -0.03084, 0.9996, -0.005383, -0.02923, 0.1634, -0.1822, -0.9696, 0.1435, 0.05017, -0.9884, -0.1634, -0.1821, -0.9696, 0.1634, -0.1821, -0.9696, 0.1634, -0.1821, 0.9696, -0.1634, -0.1821, 0.9696, 0.1389, -0.9724, -0.1876, 0.1389, -0.9724, 0.1876, -0.1389, -0.9724, 0.1876, -0.1389, -0.9724, -0.1876, 0.9987, 0.03026, -0.04086, 0.9987, 0.03026, 0.04086, 0.9987, -0.03026, 0.04086, 0.9987, -0.03026, -0.04086, 0.9987, 0.03029, 0.04088, 0.139, 0.9724, 0.1875, -0.1389, 0.9724, 0.1875, -0.9987, 0.03033, 0.04088, -0.9987, -0.03029, 0.04088, -0.139, -0.9724, 0.1875, 0.1389, -0.9724, 0.1875, 0.9987, -0.03033, 0.04088, -0.9987, -0.03026, -0.04086, -0.9987, -0.03026, 0.04086, -0.9987, 0.03026, 0.04086, -0.9987, 0.03026, -0.04086, -0.1389, 0.9724, -0.1876, -0.1389, 0.9724, 0.1876, 0.1389, 0.9724, 0.1876, 0.1389, 0.9724, -0.1876, -0.1389, -0.9724, -0.1875, -0.1389, -0.9724, 0.1875, -0.9987, -0.03027, 0.04089, -0.9987, -0.03027, -0.04089, -0.1389, 0.9724, 0.1875, -0.1389, 0.9724, -0.1875, -0.9987, 0.03027, -0.04089, -0.9987, 0.03027, 0.04089, 0.9987, 0.03027, 0.04089, 0.9987, 0.03027, -0.04089, 0.1389, 0.9724, -0.1875, 0.1389, 0.9724, 0.1875, 0.1389, -0.9724, 0.1875, 0.1389, -0.9724, -0.1875, 0.9987, -0.03027, -0.04089, 0.9987, -0.03027, 0.04089, -0.9987, 0.03029, -0.04088, -0.139, 0.9724, -0.1875, 0.1389, 0.9724, -0.1875, 0.9987, 0.03033, -0.04088, 0.9987, -0.03029, -0.04088, 0.139, -0.9724, -0.1875, -0.1389, -0.9724, -0.1875, -0.9987, -0.03033, -0.04088])] * 3)])

# ---- objects
ob_fencedamaged_001 = bpy.data.objects.new('FenceDamaged_001', me_cube_014)

# ---- transforms, parenting, visibility, modifiers, constraints
ob_fencedamaged_001.location = (0.04001, 0.0, 0.2168)
ob_fencedamaged_001.rotation_euler = (1.571, -0.0, 0.0)
ob_fencedamaged_001.lineart.crease_threshold = 0.0

# ---- collection membership
col_damaged.objects.link(ob_fencedamaged_001)

# ---- scene / render settings (as saved in the file)
scene.frame_start = 1; scene.frame_end = 250; scene.frame_set(1)
scene.render.engine = 'BLENDER_EEVEE_NEXT'
scene.cycles.use_denoising = False
scene.cycles.samples = 128
scene.cycles.sampling_pattern = 'TABULATED_SOBOL'
scene.cycles.use_adaptive_sampling = False
scene.cycles.use_light_tree = False
scene.view_settings.view_transform = 'Filmic'
bpy.context.view_layer.update()

# ---- added for rendering (the .blend has no active camera and no usable light): camera, sun
cam_auto = bpy.data.cameras.new('AutoCamera')
cam_auto.lens = 50.0
cam_auto.sensor_width = 36.0
cam_auto.clip_end = 1000.0
ob_auto_camera = bpy.data.objects.new('AutoCamera', cam_auto)
scene.collection.objects.link(ob_auto_camera)
ob_auto_camera.location = (1.29832, -1.53398, 1.49765)
ob_auto_camera.rotation_euler = (1.09748, -7.21219e-08, 0.694738)
scene.camera = ob_auto_camera
light_auto_sun = bpy.data.lights.new('AutoSun', 'SUN')
light_auto_sun.energy = 3.0
light_auto_sun.angle = 0.0523599
ob_auto_sun = bpy.data.objects.new('AutoSun', light_auto_sun)
scene.collection.objects.link(ob_auto_sun)
ob_auto_sun.rotation_euler = (0.872665, 0.174533, 0.523599)
bpy.context.view_layer.update()
